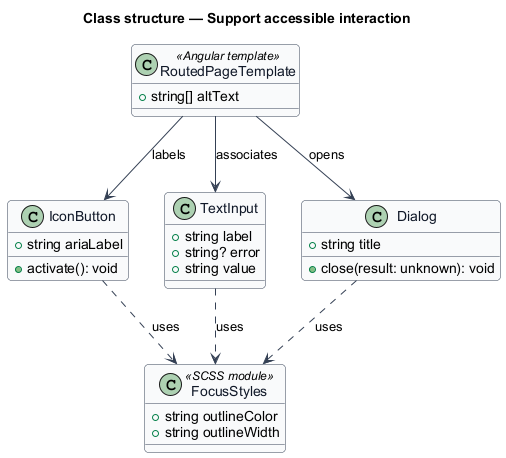

The diagram above was rendered by PlantUML. Its source (embedded in the PNG):
@startuml
skinparam backgroundColor #FFFFFF
skinparam shadowing false
skinparam roundcorner 8
skinparam defaultFontName Arial
skinparam ArrowColor #344054
skinparam class {
  BorderColor #344054
  FontColor #101828
  BackgroundColor #F9FAFB
}
title Class structure — Support accessible interaction

class IconButton {
  +string ariaLabel
  +activate(): void
}
class TextInput {
  +string label
  +string? error
  +string value
}
class Dialog {
  +string title
  +close(result: unknown): void
}
class FocusStyles <<SCSS module>> {
  +string outlineColor
  +string outlineWidth
}
class RoutedPageTemplate <<Angular template>> {
  +string[] altText
}
RoutedPageTemplate --> IconButton : labels
RoutedPageTemplate --> TextInput : associates
RoutedPageTemplate --> Dialog : opens
IconButton ..> FocusStyles : uses
TextInput ..> FocusStyles : uses
Dialog ..> FocusStyles : uses
@enduml